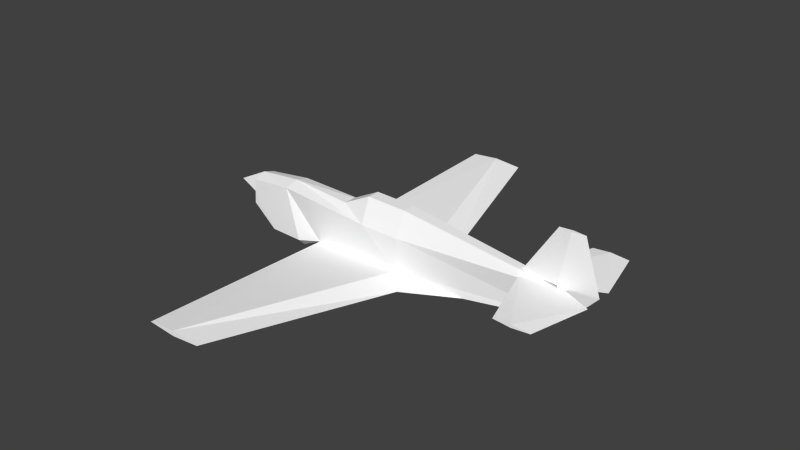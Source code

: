 # Source: p40_l.blend  (saved by Blender 2.79.0; exported with 4.5.12 LTS)
import bpy
from mathutils import Matrix  # noqa: F401  (used for matrix-valued properties, if any)

bpy.ops.wm.read_factory_settings(use_empty=True)
scene = bpy.context.scene
scene.name = 'Scene'

# ---- collections
col_collection_1 = bpy.data.collections.new('Collection 1'); scene.collection.children.link(col_collection_1)

# ---- materials (node trees are filled in below, after node groups)
mat_material_texture = bpy.data.materials.new('Material Texture')
mat_material_texture.alpha_threshold = 0.0
mat_material_texture.use_transparent_shadow = False
mat_material_texture.diffuse_color = (1.0, 1.0, 1.0, 1.0)
mat_material_texture.roughness = 0.5
mat_material_texture.line_color = (0.0, 0.0, 0.0, 1.0)

# ---- material node trees

# ---- world
world_world = bpy.data.worlds.new('World'); scene.world = world_world
world_world.color = (0.05088, 0.05088, 0.05088)
world_world.use_sun_shadow = False
world_world.sun_shadow_jitter_overblur = 0.0
world_world.cycles.sampling_method = 'NONE'
world_world.cycles.sample_map_resolution = 256

# ---- meshes
me_stab_v = bpy.data.meshes.new('Stab V')
me_stab_v.from_pydata([(5.67, 0.0, -0.4015), (5.67, 0.09, 0.2922), (-2.71, 0.0, 0.3946), (-2.71, 0.2998, 0.2986), (-1.633, 0.0, 0.503), (-1.637, 0.3446, 0.4157), (0.0, 0.1526, 0.4805), (0.7521, 0.45, 0.2895), (0.7, 0.1526, 0.8424), (1.7, 0.45, 0.2741), (1.7, 0.1524, 0.8168), (-2.71, 0.3354, -0.2889), (-2.71, 0.0, -0.3946), (-1.2, 0.45, -0.7411), (-1.2, 0.2739, -0.9172), (1.7, 0.45, -0.5068), (3.37, 0.0, -0.6828), (3.372, 0.2902, -0.6312), (-2.079, 0.2372, -0.9172), (-2.038, 0.415, -0.7412), (-0.7, 0.274, -0.6828), (0.7, 0.0, -0.7997), (2.094, 0.88, -0.6828), (0.2408, 5.313, -0.3543), (0.9178, 5.313, -0.295), (-0.4222, 5.313, -0.295), (0.2408, 5.313, -0.2356), (5.67, -0.09, 0.2922), (-1.2, -0.2739, -0.9172), (-2.079, -0.2372, -0.9172), (-0.7, -0.274, -0.6828), (-2.71, -0.2998, 0.2986), (-1.637, -0.3446, 0.4157), (0.0, -0.1526, 0.4805), (0.7521, -0.45, 0.2895), (0.7, -0.1526, 0.8424), (1.7, -0.45, 0.2741), (1.7, -0.1524, 0.8168), (-2.71, -0.3354, -0.2889), (-1.2, -0.45, -0.7411), (1.7, -0.45, -0.5068), (3.372, -0.2902, -0.6312), (-2.038, -0.415, -0.7412), (2.094, -0.88, -0.6828), (0.2408, -5.313, -0.3543), (0.9178, -5.313, -0.295), (-0.4222, -5.313, -0.295), (0.2408, -5.313, -0.2356), (5.68, 0.0, -0.3828), (5.472, 0.07883, 0.3672), (6.371, 4.592e-17, 0.3672), (4.591, 4.592e-17, 0.3672), (5.472, -0.07883, 0.3672), (5.678, 0.0372, 1.592), (5.981, 9.797e-17, 1.592), (5.381, 9.797e-17, 1.592), (5.678, -0.0372, 1.592), (5.51, 0.0, 0.3172), (6.348, 0.38, 0.3172), (4.58, 0.0, 0.3172), (5.579, 1.788, 0.2796), (6.009, 1.788, 0.3172), (5.159, 1.788, 0.3172), (5.579, 1.788, 0.3548), (6.348, -0.38, 0.3172), (5.04, 0.0, 0.276), (5.04, 0.0, 0.3584), (5.579, -1.788, 0.2796), (6.009, -1.788, 0.3172), (5.159, -1.788, 0.3172), (5.579, -1.788, 0.3548), (-2.71, -0.3176, 0.004817), (-2.71, 0.3176, 0.004817), (-3.47, 0.0, 1.986e-07)], [], [(28, 14, 20, 30), (30, 47, 40), (29, 18, 14, 28), (21, 44, 30), (18, 12, 11, 19), (36, 27, 37), (44, 46, 30), (5, 7, 20, 13), (7, 15, 20), (19, 13, 14, 18), (72, 11, 12), (41, 0, 40), (16, 43, 21), (22, 23, 24), (22, 21, 23), (20, 15, 26), (20, 26, 25), (26, 22, 24), (16, 21, 22), (22, 17, 16), (16, 17, 0), (23, 20, 25), (10, 8, 35, 37), (8, 6, 33, 35), (36, 37, 35, 34), (30, 46, 47), (20, 14, 13), (5, 3, 2, 4), (42, 29, 28, 39), (21, 20, 23), (43, 45, 44), (43, 16, 41), (43, 41, 40), (40, 47, 43), (30, 39, 28), (47, 45, 43), (15, 22, 26), (73, 12, 71), (36, 40, 0, 27), (50, 53, 54), (50, 49, 53), (49, 51, 53), (53, 51, 55), (51, 56, 55), (51, 52, 56), (52, 50, 56), (56, 50, 54), (58, 60, 61), (58, 57, 60), (57, 59, 60), (60, 59, 62), (59, 63, 62), (63, 58, 61), (57, 70, 64), (59, 66, 57), (59, 69, 70), (67, 69, 59), (64, 68, 67), (64, 67, 57), (57, 67, 59), (59, 70, 57), (65, 59, 57), (70, 68, 64), (68, 70, 69, 67), (61, 60, 62, 63), (54, 53, 55, 56), (9, 10, 1), (30, 20, 21), (16, 0, 41), (2, 3, 72), (43, 44, 21), (34, 30, 40), (24, 23, 25, 26), (45, 47, 46, 44), (34, 35, 33), (9, 7, 8, 10), (7, 6, 8), (7, 5, 4, 6), (34, 40, 36), (31, 71, 38, 42, 32), (5, 13, 19), (32, 42, 39), (3, 5, 19, 11, 72), (73, 2, 72), (32, 39, 30, 34), (1, 10, 37, 27), (27, 0, 1), (2, 73, 71), (2, 71, 31), (73, 72, 12), (12, 38, 71), (29, 42, 38, 12), (12, 18, 29), (17, 15, 0), (9, 1, 0, 15), (7, 9, 15), (22, 15, 17), (57, 58, 63), (59, 57, 63), (52, 48, 50), (48, 49, 50), (34, 33, 4, 32), (6, 4, 33), (32, 4, 2, 31)])
_uv = me_stab_v.uv_layers.new(name='UVMap')
_uv.uv.foreach_set('vector', [0.4881, 0.8245, 0.4881, 0.8245, 0.5203, 0.8396, 0.5203, 0.8396, 0.6025, 0.5594, 0.2641, 0.4962, 0.5907, 0.3982, 0.4314, 0.8245, 0.4314, 0.8245, 0.4881, 0.8245, 0.4881, 0.8245, 0.6242, 0.1794, 0.9777, 0.2099, 0.6424, 0.2725, 0.9292, 0.6283, 0.9699, 0.662, 0.9699, 0.6688, 0.9265, 0.6396, 0.675, 0.9012, 0.9309, 0.9024, 0.675, 0.9362, 0.9777, 0.2099, 0.9777, 0.254, 0.6424, 0.2725, 0.9007, 0.7143, 0.7465, 0.7061, 0.8402, 0.6434, 0.8724, 0.6396, 0.7465, 0.7061, 0.6854, 0.6547, 0.8402, 0.6434, 0.9265, 0.6396, 0.8724, 0.6396, 0.8724, 0.6283, 0.9292, 0.6283, 0.3908, 0.8839, 0.3908, 0.8649, 0.3908, 0.8581, 0.7828, 0.8429, 0.9309, 0.8577, 0.675, 0.8509, 0.6242, 0.001701, 0.6827, 0.08664, 0.6242, 0.1794, 0.5656, 0.08664, 0.2706, 0.2099, 0.2706, 0.1649, 0.5656, 0.08664, 0.6242, 0.1794, 0.2706, 0.2099, 0.6393, 0.5594, 0.6511, 0.3982, 0.9777, 0.4962, 0.6393, 0.5594, 0.9777, 0.4962, 0.9777, 0.5407, 0.9777, 0.4962, 0.68, 0.3718, 0.9777, 0.4508, 0.6242, 0.001701, 0.6242, 0.1794, 0.5656, 0.08664, 0.7004, 0.8396, 0.7828, 0.8429, 0.7827, 0.8396, 0.5776, 0.6434, 0.5775, 0.6467, 0.4293, 0.6615, 0.2706, 0.2099, 0.6059, 0.2725, 0.2706, 0.254, 0.8776, 0.3403, 0.7978, 0.3423, 0.7978, 0.3423, 0.8776, 0.3403, 0.7978, 0.3423, 0.742, 0.3135, 0.742, 0.3135, 0.7978, 0.3423, 0.8776, 0.297, 0.8776, 0.3403, 0.7978, 0.3423, 0.802, 0.2982, 0.6025, 0.5594, 0.2641, 0.5407, 0.2641, 0.4962, 0.8402, 0.6434, 0.8724, 0.6283, 0.8724, 0.6396, 0.9007, 0.7143, 0.9699, 0.7067, 0.9699, 0.7129, 0.9004, 0.7199, 0.4341, 0.8358, 0.4314, 0.8245, 0.4881, 0.8245, 0.4881, 0.8358, 0.6242, 0.1794, 0.6059, 0.2725, 0.2706, 0.2099, 0.6827, 0.08664, 0.9777, 0.1649, 0.9777, 0.2099, 0.7004, 0.8396, 0.7827, 0.8396, 0.7828, 0.8429, 0.5618, 0.3718, 0.6014, 0.2859, 0.5907, 0.3982, 0.5907, 0.3982, 0.2641, 0.4962, 0.5618, 0.3718, 0.5203, 0.8396, 0.4881, 0.8358, 0.4881, 0.8245, 0.2641, 0.4962, 0.2641, 0.4508, 0.5618, 0.3718, 0.6511, 0.3982, 0.68, 0.3718, 0.9777, 0.4962, 0.3418, 0.8836, 0.3908, 0.8581, 0.3908, 0.8839, 0.675, 0.9012, 0.675, 0.8509, 0.9309, 0.8577, 0.9309, 0.9024, 0.384, 0.7111, 0.4288, 0.7901, 0.4092, 0.7901, 0.384, 0.7111, 0.4421, 0.7111, 0.4288, 0.7901, 0.4421, 0.7111, 0.4989, 0.7111, 0.4288, 0.7901, 0.4288, 0.7901, 0.4989, 0.7111, 0.4479, 0.7901, 0.8614, 0.9072, 0.9314, 0.9862, 0.9123, 0.9862, 0.8614, 0.9072, 0.9181, 0.9072, 0.9314, 0.9862, 0.9181, 0.9072, 0.9761, 0.9072, 0.9314, 0.9862, 0.9314, 0.9862, 0.9761, 0.9072, 0.9509, 0.9862, 0.9746, 0.904, 0.925, 0.9016, 0.9527, 0.904, 0.9746, 0.904, 0.9206, 0.904, 0.925, 0.9016, 0.9206, 0.904, 0.8606, 0.904, 0.925, 0.9016, 0.925, 0.9016, 0.8606, 0.904, 0.8979, 0.904, 0.8606, 0.904, 0.925, 0.9064, 0.8979, 0.904, 0.925, 0.9064, 0.9746, 0.904, 0.9527, 0.904, 0.9206, 0.904, 0.925, 0.9064, 0.9746, 0.904, 0.8606, 0.904, 0.8903, 0.9067, 0.9206, 0.904, 0.8606, 0.904, 0.8979, 0.904, 0.925, 0.9064, 0.925, 0.9016, 0.8979, 0.904, 0.8606, 0.904, 0.9746, 0.904, 0.9527, 0.904, 0.925, 0.9016, 0.9746, 0.904, 0.925, 0.9016, 0.9206, 0.904, 0.9206, 0.904, 0.925, 0.9016, 0.8606, 0.904, 0.8606, 0.904, 0.925, 0.9064, 0.9206, 0.904, 0.8903, 0.9014, 0.8606, 0.904, 0.9206, 0.904, 0.925, 0.9064, 0.9527, 0.904, 0.9746, 0.904, 0.9527, 0.904, 0.925, 0.9064, 0.8979, 0.904, 0.925, 0.9016, 0.9527, 0.904, 0.925, 0.9016, 0.8979, 0.904, 0.925, 0.9064, 0.9509, 0.9862, 0.9314, 0.9862, 0.9123, 0.9862, 0.9314, 0.9862, 0.6854, 0.7051, 0.6854, 0.7401, 0.4293, 0.7063, 0.6424, 0.2725, 0.6059, 0.2725, 0.6242, 0.1794, 0.7827, 0.8396, 0.9309, 0.8577, 0.7828, 0.8429, 0.3908, 0.909, 0.3908, 0.9028, 0.3908, 0.8839, 0.6827, 0.08664, 0.9777, 0.2099, 0.6242, 0.1794, 0.6139, 0.9022, 0.5203, 0.8396, 0.675, 0.8509, 0.6246, 0.8646, 0.581, 0.8607, 0.5382, 0.8646, 0.581, 0.8684, 0.6246, 0.8646, 0.581, 0.8684, 0.5382, 0.8646, 0.581, 0.8607, 0.802, 0.2982, 0.7978, 0.3423, 0.742, 0.3135, 0.8776, 0.297, 0.802, 0.2982, 0.7978, 0.3423, 0.8776, 0.3403, 0.802, 0.2982, 0.742, 0.3135, 0.7978, 0.3423, 0.7465, 0.7061, 0.9007, 0.7143, 0.9004, 0.7199, 0.795, 0.7184, 0.6139, 0.9022, 0.675, 0.8509, 0.675, 0.9012, 0.3908, 0.9028, 0.3908, 0.8839, 0.3908, 0.8649, 0.4341, 0.8358, 0.4599, 0.9104, 0.9007, 0.7143, 0.8724, 0.6396, 0.9265, 0.6396, 0.4599, 0.9104, 0.4341, 0.8358, 0.4881, 0.8358, 0.9699, 0.7067, 0.9007, 0.7143, 0.9265, 0.6396, 0.9699, 0.6688, 0.9699, 0.6878, 0.3418, 0.8836, 0.3908, 0.909, 0.3908, 0.8839, 0.4599, 0.9104, 0.4881, 0.8358, 0.5203, 0.8396, 0.6139, 0.9022, 0.9309, 0.9024, 0.675, 0.9362, 0.675, 0.9362, 0.9309, 0.9024, 0.9309, 0.9024, 0.9309, 0.8577, 0.9309, 0.9024, 0.3908, 0.909, 0.3418, 0.8836, 0.3908, 0.8839, 0.3908, 0.909, 0.3908, 0.8839, 0.3908, 0.9028, 0.3418, 0.8836, 0.3908, 0.8839, 0.3908, 0.8581, 0.3908, 0.8581, 0.3908, 0.8649, 0.3908, 0.8839, 0.4314, 0.8245, 0.4341, 0.8358, 0.3908, 0.8649, 0.3908, 0.8581, 0.3908, 0.8581, 0.4314, 0.8245, 0.4314, 0.8245, 0.5775, 0.6467, 0.6854, 0.6547, 0.4293, 0.6615, 0.6854, 0.7051, 0.4293, 0.7063, 0.4293, 0.6615, 0.6854, 0.6547, 0.7465, 0.7061, 0.6854, 0.7051, 0.6854, 0.6547, 0.68, 0.3718, 0.6511, 0.3982, 0.6404, 0.2859, 0.9206, 0.904, 0.9746, 0.904, 0.925, 0.9064, 0.8606, 0.904, 0.9206, 0.904, 0.925, 0.9064, 0.9181, 0.9072, 0.9315, 0.8589, 0.9761, 0.9072, 0.4286, 0.6627, 0.4421, 0.7111, 0.384, 0.7111, 0.6139, 0.9022, 0.5654, 0.9145, 0.4602, 0.916, 0.4599, 0.9104, 0.5654, 0.9145, 0.4602, 0.916, 0.5654, 0.9145, 0.4599, 0.9104, 0.4602, 0.916, 0.3908, 0.909, 0.3908, 0.9028])
me_stab_v.materials.append(mat_material_texture)
me_stab_v.use_remesh_preserve_volume = False
me_stab_v.use_remesh_preserve_attributes = False
me_stab_v.use_mirror_vertex_groups = False
me_stab_v.update()

# ---- objects
ob_stab_v = bpy.data.objects.new('Stab V', me_stab_v)

# ---- transforms, parenting, visibility, modifiers, constraints
ob_stab_v.location = (0.0, 0.0, 0.0)
ob_stab_v.lineart.crease_threshold = 0.0

# ---- collection membership
col_collection_1.objects.link(ob_stab_v)

# ---- scene / render settings (as saved in the file)
scene.frame_start = 1; scene.frame_end = 250; scene.frame_set(1)
scene.render.engine = 'BLENDER_EEVEE_NEXT'
scene.render.image_settings.compression = 90
scene.render.resolution_percentage = 50
scene.render.dither_intensity = 0.0
scene.cycles.use_denoising = False
scene.cycles.samples = 10
scene.cycles.sampling_pattern = 'TABULATED_SOBOL'
scene.cycles.light_sampling_threshold = 0.0
scene.cycles.use_adaptive_sampling = False
scene.cycles.use_light_tree = False
scene.cycles.blur_glossy = 0.0
scene.cycles.volume_bounces = 1
scene.cycles.pixel_filter_type = 'GAUSSIAN'
scene.cycles.sample_clamp_indirect = 0.0
scene.view_settings.view_transform = 'Standard'
bpy.context.view_layer.update()

# ---- added for rendering (the .blend has no active camera and no usable light): camera, sun
cam_auto = bpy.data.cameras.new('AutoCamera')
cam_auto.lens = 50.0
cam_auto.sensor_width = 36.0
cam_auto.clip_end = 1000.0
ob_auto_camera = bpy.data.objects.new('AutoCamera', cam_auto)
scene.collection.objects.link(ob_auto_camera)
ob_auto_camera.location = (15.0505, -16.3199, 11.2173)
ob_auto_camera.rotation_euler = (1.09748, -7.21219e-08, 0.694738)
scene.camera = ob_auto_camera
light_auto_sun = bpy.data.lights.new('AutoSun', 'SUN')
light_auto_sun.energy = 3.0
light_auto_sun.angle = 0.0523599
ob_auto_sun = bpy.data.objects.new('AutoSun', light_auto_sun)
scene.collection.objects.link(ob_auto_sun)
ob_auto_sun.rotation_euler = (0.872665, 0.174533, 0.523599)
bpy.context.view_layer.update()

